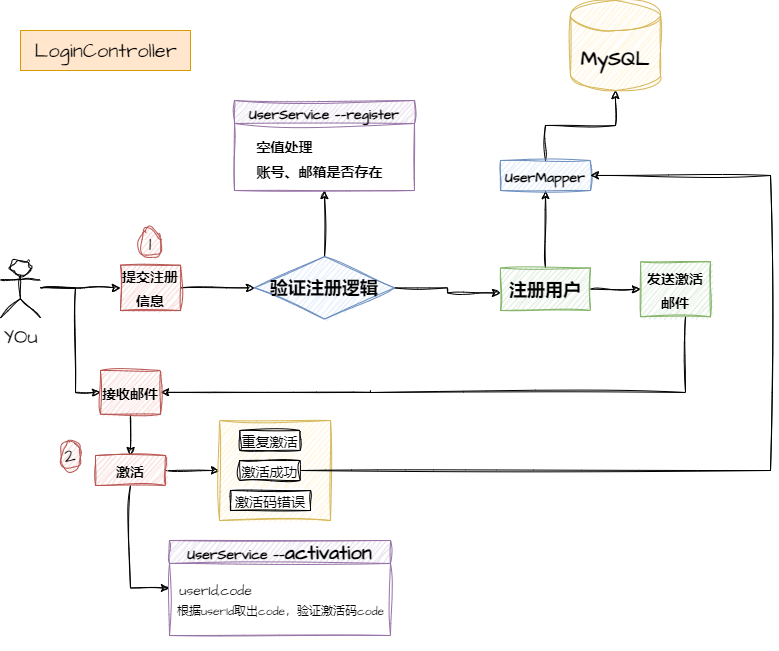

The diagram above was exported from draw.io. Its source (the exported page's mxGraphModel, read from the mxfile embedded in the PNG):
<mxGraphModel dx="1802" dy="895" grid="1" gridSize="10" guides="1" tooltips="1" connect="1" arrows="1" fold="1" page="1" pageScale="1" pageWidth="827" pageHeight="1169" math="0" shadow="0">
  <root>
    <mxCell id="0" />
    <mxCell id="1" parent="0" />
    <mxCell id="nUCpGYMQVWYmJbeOrbDS-7" style="edgeStyle=orthogonalEdgeStyle;rounded=0;sketch=1;hachureGap=4;jiggle=2;curveFitting=1;orthogonalLoop=1;jettySize=auto;html=1;exitX=1;exitY=0.5;exitDx=0;exitDy=0;fontFamily=Architects Daughter;fontSource=https%3A%2F%2Ffonts.googleapis.com%2Fcss%3Ffamily%3DArchitects%2BDaughter;fontSize=16;entryX=0;entryY=0.5;entryDx=0;entryDy=0;" edge="1" parent="1" source="nUCpGYMQVWYmJbeOrbDS-2" target="nUCpGYMQVWYmJbeOrbDS-9">
      <mxGeometry relative="1" as="geometry">
        <mxPoint x="260" y="302.5" as="targetPoint" />
      </mxGeometry>
    </mxCell>
    <mxCell id="nUCpGYMQVWYmJbeOrbDS-2" value="&lt;font style=&quot;font-size: 14px;&quot;&gt;&lt;b&gt;提交注册信息&lt;/b&gt;&lt;/font&gt;" style="rounded=0;whiteSpace=wrap;html=1;sketch=1;hachureGap=4;jiggle=2;curveFitting=1;fontFamily=Architects Daughter;fontSource=https%3A%2F%2Ffonts.googleapis.com%2Fcss%3Ffamily%3DArchitects%2BDaughter;fontSize=20;fillColor=#f8cecc;strokeColor=#b85450;" vertex="1" parent="1">
      <mxGeometry x="140" y="274.68" width="60" height="45.32" as="geometry" />
    </mxCell>
    <mxCell id="nUCpGYMQVWYmJbeOrbDS-16" style="edgeStyle=orthogonalEdgeStyle;rounded=0;sketch=1;hachureGap=4;jiggle=2;curveFitting=1;orthogonalLoop=1;jettySize=auto;html=1;exitX=1;exitY=0.5;exitDx=0;exitDy=0;fontFamily=Architects Daughter;fontSource=https%3A%2F%2Ffonts.googleapis.com%2Fcss%3Ffamily%3DArchitects%2BDaughter;fontSize=16;" edge="1" parent="1" source="nUCpGYMQVWYmJbeOrbDS-9">
      <mxGeometry relative="1" as="geometry">
        <mxPoint x="520" y="302.5" as="targetPoint" />
      </mxGeometry>
    </mxCell>
    <mxCell id="nUCpGYMQVWYmJbeOrbDS-22" style="edgeStyle=orthogonalEdgeStyle;rounded=0;sketch=1;hachureGap=4;jiggle=2;curveFitting=1;orthogonalLoop=1;jettySize=auto;html=1;exitX=0.5;exitY=0;exitDx=0;exitDy=0;entryX=0.5;entryY=1;entryDx=0;entryDy=0;fontFamily=Architects Daughter;fontSource=https%3A%2F%2Ffonts.googleapis.com%2Fcss%3Ffamily%3DArchitects%2BDaughter;fontSize=16;" edge="1" parent="1" source="nUCpGYMQVWYmJbeOrbDS-9" target="nUCpGYMQVWYmJbeOrbDS-11">
      <mxGeometry relative="1" as="geometry" />
    </mxCell>
    <mxCell id="nUCpGYMQVWYmJbeOrbDS-9" value="&lt;font style=&quot;font-size: 18px;&quot;&gt;&lt;b&gt;验证注册逻辑&lt;/b&gt;&lt;/font&gt;" style="rhombus;whiteSpace=wrap;html=1;sketch=1;hachureGap=4;jiggle=2;curveFitting=1;fontFamily=Architects Daughter;fontSource=https%3A%2F%2Ffonts.googleapis.com%2Fcss%3Ffamily%3DArchitects%2BDaughter;fontSize=20;fillColor=#dae8fc;strokeColor=#6c8ebf;" vertex="1" parent="1">
      <mxGeometry x="274" y="266.09" width="140" height="62.5" as="geometry" />
    </mxCell>
    <mxCell id="nUCpGYMQVWYmJbeOrbDS-10" value="LoginController" style="text;html=1;align=center;verticalAlign=middle;resizable=0;points=[];autosize=1;strokeColor=#d79b00;fillColor=#ffe6cc;fontSize=20;fontFamily=Architects Daughter;" vertex="1" parent="1">
      <mxGeometry x="40" y="40" width="170" height="40" as="geometry" />
    </mxCell>
    <mxCell id="nUCpGYMQVWYmJbeOrbDS-11" value="&lt;font style=&quot;font-size: 14px;&quot;&gt;UserService ——register&lt;/font&gt;" style="swimlane;whiteSpace=wrap;html=1;sketch=1;hachureGap=4;jiggle=2;curveFitting=1;fontFamily=Architects Daughter;fontSource=https%3A%2F%2Ffonts.googleapis.com%2Fcss%3Ffamily%3DArchitects%2BDaughter;fontSize=20;fillColor=#e1d5e7;strokeColor=#9673a6;" vertex="1" parent="1">
      <mxGeometry x="254" y="110" width="180" height="90" as="geometry" />
    </mxCell>
    <mxCell id="nUCpGYMQVWYmJbeOrbDS-12" value="&lt;font style=&quot;font-size: 14px;&quot;&gt;&lt;b&gt;空值处理&lt;/b&gt;&lt;/font&gt;" style="text;html=1;align=center;verticalAlign=middle;resizable=0;points=[];autosize=1;strokeColor=none;fillColor=none;fontSize=20;fontFamily=Architects Daughter;" vertex="1" parent="nUCpGYMQVWYmJbeOrbDS-11">
      <mxGeometry x="10" y="25" width="80" height="40" as="geometry" />
    </mxCell>
    <mxCell id="nUCpGYMQVWYmJbeOrbDS-13" value="&lt;font style=&quot;font-size: 14px;&quot;&gt;&lt;b&gt;账号、邮箱是否存在&lt;/b&gt;&lt;/font&gt;" style="text;html=1;align=center;verticalAlign=middle;resizable=0;points=[];autosize=1;strokeColor=none;fillColor=none;fontSize=20;fontFamily=Architects Daughter;" vertex="1" parent="nUCpGYMQVWYmJbeOrbDS-11">
      <mxGeometry x="10" y="50" width="150" height="40" as="geometry" />
    </mxCell>
    <mxCell id="nUCpGYMQVWYmJbeOrbDS-27" style="edgeStyle=orthogonalEdgeStyle;rounded=0;sketch=1;hachureGap=4;jiggle=2;curveFitting=1;orthogonalLoop=1;jettySize=auto;html=1;exitX=0.5;exitY=0;exitDx=0;exitDy=0;entryX=0.5;entryY=1;entryDx=0;entryDy=0;fontFamily=Architects Daughter;fontSource=https%3A%2F%2Ffonts.googleapis.com%2Fcss%3Ffamily%3DArchitects%2BDaughter;fontSize=16;" edge="1" parent="1" source="nUCpGYMQVWYmJbeOrbDS-17" target="nUCpGYMQVWYmJbeOrbDS-26">
      <mxGeometry relative="1" as="geometry" />
    </mxCell>
    <mxCell id="nUCpGYMQVWYmJbeOrbDS-30" style="edgeStyle=orthogonalEdgeStyle;rounded=0;sketch=1;hachureGap=4;jiggle=2;curveFitting=1;orthogonalLoop=1;jettySize=auto;html=1;exitX=1;exitY=0.5;exitDx=0;exitDy=0;entryX=0;entryY=0.5;entryDx=0;entryDy=0;fontFamily=Architects Daughter;fontSource=https%3A%2F%2Ffonts.googleapis.com%2Fcss%3Ffamily%3DArchitects%2BDaughter;fontSize=16;" edge="1" parent="1" source="nUCpGYMQVWYmJbeOrbDS-17" target="nUCpGYMQVWYmJbeOrbDS-29">
      <mxGeometry relative="1" as="geometry" />
    </mxCell>
    <mxCell id="nUCpGYMQVWYmJbeOrbDS-17" value="&lt;font style=&quot;font-size: 18px;&quot;&gt;&lt;b&gt;注册用户&lt;/b&gt;&lt;/font&gt;" style="rounded=0;whiteSpace=wrap;html=1;sketch=1;hachureGap=4;jiggle=2;curveFitting=1;fontFamily=Architects Daughter;fontSource=https%3A%2F%2Ffonts.googleapis.com%2Fcss%3Ffamily%3DArchitects%2BDaughter;fontSize=20;fillColor=#d5e8d4;strokeColor=#82b366;" vertex="1" parent="1">
      <mxGeometry x="520" y="277.5" width="90" height="42.5" as="geometry" />
    </mxCell>
    <mxCell id="nUCpGYMQVWYmJbeOrbDS-19" value="&lt;b&gt;MySQL&lt;/b&gt;" style="shape=cylinder3;whiteSpace=wrap;html=1;boundedLbl=1;backgroundOutline=1;size=15;sketch=1;hachureGap=4;jiggle=2;curveFitting=1;fontFamily=Architects Daughter;fontSource=https%3A%2F%2Ffonts.googleapis.com%2Fcss%3Ffamily%3DArchitects%2BDaughter;fontSize=20;fillColor=#fff2cc;strokeColor=#d6b656;" vertex="1" parent="1">
      <mxGeometry x="590" y="10" width="90" height="90" as="geometry" />
    </mxCell>
    <mxCell id="nUCpGYMQVWYmJbeOrbDS-28" style="edgeStyle=orthogonalEdgeStyle;rounded=0;sketch=1;hachureGap=4;jiggle=2;curveFitting=1;orthogonalLoop=1;jettySize=auto;html=1;exitX=0.5;exitY=0;exitDx=0;exitDy=0;fontFamily=Architects Daughter;fontSource=https%3A%2F%2Ffonts.googleapis.com%2Fcss%3Ffamily%3DArchitects%2BDaughter;fontSize=16;entryX=0.5;entryY=1;entryDx=0;entryDy=0;entryPerimeter=0;" edge="1" parent="1" source="nUCpGYMQVWYmJbeOrbDS-26" target="nUCpGYMQVWYmJbeOrbDS-19">
      <mxGeometry relative="1" as="geometry">
        <mxPoint x="690" y="110" as="targetPoint" />
      </mxGeometry>
    </mxCell>
    <mxCell id="nUCpGYMQVWYmJbeOrbDS-26" value="&lt;font style=&quot;font-size: 14px;&quot;&gt;&lt;b&gt;UserMapper&lt;/b&gt;&lt;/font&gt;" style="rounded=0;whiteSpace=wrap;html=1;sketch=1;hachureGap=4;jiggle=2;curveFitting=1;fontFamily=Architects Daughter;fontSource=https%3A%2F%2Ffonts.googleapis.com%2Fcss%3Ffamily%3DArchitects%2BDaughter;fontSize=20;fillColor=#dae8fc;strokeColor=#6c8ebf;" vertex="1" parent="1">
      <mxGeometry x="520" y="170" width="90" height="30" as="geometry" />
    </mxCell>
    <mxCell id="nUCpGYMQVWYmJbeOrbDS-36" style="edgeStyle=orthogonalEdgeStyle;rounded=0;sketch=1;hachureGap=4;jiggle=2;curveFitting=1;orthogonalLoop=1;jettySize=auto;html=1;entryX=1;entryY=0.5;entryDx=0;entryDy=0;fontFamily=Architects Daughter;fontSource=https%3A%2F%2Ffonts.googleapis.com%2Fcss%3Ffamily%3DArchitects%2BDaughter;fontSize=16;startArrow=none;" edge="1" parent="1" target="nUCpGYMQVWYmJbeOrbDS-34">
      <mxGeometry relative="1" as="geometry">
        <mxPoint x="390" y="401.875" as="sourcePoint" />
        <Array as="points" />
      </mxGeometry>
    </mxCell>
    <mxCell id="nUCpGYMQVWYmJbeOrbDS-29" value="&lt;font style=&quot;font-size: 14px;&quot;&gt;&lt;b&gt;发送激活邮件&lt;/b&gt;&lt;/font&gt;" style="rounded=0;whiteSpace=wrap;html=1;sketch=1;hachureGap=4;jiggle=2;curveFitting=1;fontFamily=Architects Daughter;fontSource=https%3A%2F%2Ffonts.googleapis.com%2Fcss%3Ffamily%3DArchitects%2BDaughter;fontSize=20;fillColor=#d5e8d4;strokeColor=#82b366;" vertex="1" parent="1">
      <mxGeometry x="660" y="271.25" width="70" height="55" as="geometry" />
    </mxCell>
    <mxCell id="nUCpGYMQVWYmJbeOrbDS-33" style="edgeStyle=orthogonalEdgeStyle;rounded=0;sketch=1;hachureGap=4;jiggle=2;curveFitting=1;orthogonalLoop=1;jettySize=auto;html=1;entryX=0;entryY=0.5;entryDx=0;entryDy=0;fontFamily=Architects Daughter;fontSource=https%3A%2F%2Ffonts.googleapis.com%2Fcss%3Ffamily%3DArchitects%2BDaughter;fontSize=16;" edge="1" parent="1" target="nUCpGYMQVWYmJbeOrbDS-2">
      <mxGeometry relative="1" as="geometry">
        <mxPoint x="60" y="297.5" as="sourcePoint" />
      </mxGeometry>
    </mxCell>
    <mxCell id="nUCpGYMQVWYmJbeOrbDS-37" style="edgeStyle=orthogonalEdgeStyle;rounded=0;sketch=1;hachureGap=4;jiggle=2;curveFitting=1;orthogonalLoop=1;jettySize=auto;html=1;entryX=0;entryY=0.5;entryDx=0;entryDy=0;fontFamily=Architects Daughter;fontSource=https%3A%2F%2Ffonts.googleapis.com%2Fcss%3Ffamily%3DArchitects%2BDaughter;fontSize=16;" edge="1" parent="1" target="nUCpGYMQVWYmJbeOrbDS-34">
      <mxGeometry relative="1" as="geometry">
        <mxPoint x="60" y="297.5" as="sourcePoint" />
        <Array as="points">
          <mxPoint x="95" y="298" />
          <mxPoint x="95" y="402" />
        </Array>
      </mxGeometry>
    </mxCell>
    <mxCell id="nUCpGYMQVWYmJbeOrbDS-31" value="YOu" style="shape=umlActor;verticalLabelPosition=bottom;verticalAlign=top;html=1;outlineConnect=0;sketch=1;hachureGap=4;jiggle=2;curveFitting=1;fontFamily=Architects Daughter;fontSource=https%3A%2F%2Ffonts.googleapis.com%2Fcss%3Ffamily%3DArchitects%2BDaughter;fontSize=20;" vertex="1" parent="1">
      <mxGeometry x="20" y="270" width="40" height="57.5" as="geometry" />
    </mxCell>
    <mxCell id="nUCpGYMQVWYmJbeOrbDS-54" style="edgeStyle=orthogonalEdgeStyle;rounded=0;sketch=1;hachureGap=4;jiggle=2;curveFitting=1;orthogonalLoop=1;jettySize=auto;html=1;exitX=0.5;exitY=1;exitDx=0;exitDy=0;entryX=0.5;entryY=0;entryDx=0;entryDy=0;fontFamily=Architects Daughter;fontSource=https%3A%2F%2Ffonts.googleapis.com%2Fcss%3Ffamily%3DArchitects%2BDaughter;fontSize=16;" edge="1" parent="1" source="nUCpGYMQVWYmJbeOrbDS-34" target="nUCpGYMQVWYmJbeOrbDS-42">
      <mxGeometry relative="1" as="geometry" />
    </mxCell>
    <mxCell id="nUCpGYMQVWYmJbeOrbDS-34" value="&lt;font style=&quot;font-size: 14px;&quot;&gt;&lt;b&gt;接收邮件&lt;/b&gt;&lt;/font&gt;" style="rounded=0;whiteSpace=wrap;html=1;sketch=1;hachureGap=4;jiggle=2;curveFitting=1;fontFamily=Architects Daughter;fontSource=https%3A%2F%2Ffonts.googleapis.com%2Fcss%3Ffamily%3DArchitects%2BDaughter;fontSize=20;fillColor=#f8cecc;strokeColor=#b85450;" vertex="1" parent="1">
      <mxGeometry x="120" y="380" width="60" height="43.75" as="geometry" />
    </mxCell>
    <mxCell id="nUCpGYMQVWYmJbeOrbDS-66" style="edgeStyle=orthogonalEdgeStyle;rounded=0;sketch=1;hachureGap=4;jiggle=2;curveFitting=1;orthogonalLoop=1;jettySize=auto;html=1;exitX=0.5;exitY=1;exitDx=0;exitDy=0;entryX=0;entryY=0.5;entryDx=0;entryDy=0;fontFamily=Architects Daughter;fontSource=https%3A%2F%2Ffonts.googleapis.com%2Fcss%3Ffamily%3DArchitects%2BDaughter;fontSize=16;" edge="1" parent="1" source="nUCpGYMQVWYmJbeOrbDS-42" target="nUCpGYMQVWYmJbeOrbDS-57">
      <mxGeometry relative="1" as="geometry" />
    </mxCell>
    <mxCell id="nUCpGYMQVWYmJbeOrbDS-85" style="edgeStyle=orthogonalEdgeStyle;rounded=0;sketch=1;hachureGap=4;jiggle=2;curveFitting=1;orthogonalLoop=1;jettySize=auto;html=1;exitX=1;exitY=0.5;exitDx=0;exitDy=0;fontFamily=Architects Daughter;fontSource=https%3A%2F%2Ffonts.googleapis.com%2Fcss%3Ffamily%3DArchitects%2BDaughter;fontSize=16;" edge="1" parent="1" source="nUCpGYMQVWYmJbeOrbDS-42" target="nUCpGYMQVWYmJbeOrbDS-68">
      <mxGeometry relative="1" as="geometry" />
    </mxCell>
    <mxCell id="nUCpGYMQVWYmJbeOrbDS-42" value="&lt;font style=&quot;font-size: 14px;&quot;&gt;&lt;b&gt;激活&lt;/b&gt;&lt;/font&gt;" style="rounded=0;whiteSpace=wrap;html=1;sketch=1;hachureGap=4;jiggle=2;curveFitting=1;fontFamily=Architects Daughter;fontSource=https%3A%2F%2Ffonts.googleapis.com%2Fcss%3Ffamily%3DArchitects%2BDaughter;fontSize=20;fillColor=#f8cecc;strokeColor=#b85450;" vertex="1" parent="1">
      <mxGeometry x="115" y="465" width="70" height="30" as="geometry" />
    </mxCell>
    <mxCell id="nUCpGYMQVWYmJbeOrbDS-48" value="1" style="ellipse;whiteSpace=wrap;html=1;sketch=1;hachureGap=4;jiggle=2;curveFitting=1;fontFamily=Architects Daughter;fontSource=https%3A%2F%2Ffonts.googleapis.com%2Fcss%3Ffamily%3DArchitects%2BDaughter;fontSize=20;fillColor=#f8cecc;strokeColor=#b85450;" vertex="1" parent="1">
      <mxGeometry x="160" y="237.5" width="20" height="30" as="geometry" />
    </mxCell>
    <mxCell id="nUCpGYMQVWYmJbeOrbDS-51" value="2" style="ellipse;whiteSpace=wrap;html=1;sketch=1;hachureGap=4;jiggle=2;curveFitting=1;fontFamily=Architects Daughter;fontSource=https%3A%2F%2Ffonts.googleapis.com%2Fcss%3Ffamily%3DArchitects%2BDaughter;fontSize=20;fillColor=#f8cecc;strokeColor=#b85450;" vertex="1" parent="1">
      <mxGeometry x="80" y="450" width="20" height="30" as="geometry" />
    </mxCell>
    <mxCell id="nUCpGYMQVWYmJbeOrbDS-57" value="&lt;font style=&quot;font-size: 14px;&quot;&gt;UserService ——&lt;/font&gt;activation" style="swimlane;whiteSpace=wrap;html=1;sketch=1;hachureGap=4;jiggle=2;curveFitting=1;fontFamily=Architects Daughter;fontSource=https%3A%2F%2Ffonts.googleapis.com%2Fcss%3Ffamily%3DArchitects%2BDaughter;fontSize=20;fillColor=#e1d5e7;strokeColor=#9673a6;" vertex="1" parent="1">
      <mxGeometry x="189" y="550" width="221" height="95" as="geometry" />
    </mxCell>
    <mxCell id="nUCpGYMQVWYmJbeOrbDS-62" value="&lt;font style=&quot;font-size: 14px;&quot;&gt;userId,code&lt;/font&gt;" style="text;html=1;align=center;verticalAlign=middle;resizable=0;points=[];autosize=1;strokeColor=none;fillColor=none;fontSize=20;fontFamily=Architects Daughter;" vertex="1" parent="nUCpGYMQVWYmJbeOrbDS-57">
      <mxGeometry x="-4.5" y="27.5" width="100" height="40" as="geometry" />
    </mxCell>
    <mxCell id="nUCpGYMQVWYmJbeOrbDS-63" value="&lt;font style=&quot;font-size: 12px;&quot;&gt;根据userId取出code，验证激活码code&lt;br&gt;&lt;br&gt;&lt;/font&gt;" style="text;html=1;align=center;verticalAlign=middle;resizable=0;points=[];autosize=1;strokeColor=none;fillColor=none;fontSize=20;fontFamily=Architects Daughter;" vertex="1" parent="nUCpGYMQVWYmJbeOrbDS-57">
      <mxGeometry x="-4.5" y="50" width="230" height="60" as="geometry" />
    </mxCell>
    <mxCell id="nUCpGYMQVWYmJbeOrbDS-68" value="" style="rounded=0;whiteSpace=wrap;html=1;sketch=1;hachureGap=4;jiggle=2;curveFitting=1;fontFamily=Architects Daughter;fontSource=https%3A%2F%2Ffonts.googleapis.com%2Fcss%3Ffamily%3DArchitects%2BDaughter;fontSize=20;fillColor=#fff2cc;strokeColor=#d6b656;" vertex="1" parent="1">
      <mxGeometry x="239.03" y="430" width="110.97" height="100" as="geometry" />
    </mxCell>
    <mxCell id="nUCpGYMQVWYmJbeOrbDS-72" value="&lt;font style=&quot;font-size: 14px;&quot;&gt;重复激活&lt;/font&gt;" style="rounded=0;whiteSpace=wrap;html=1;sketch=1;hachureGap=4;jiggle=2;curveFitting=1;fontFamily=Architects Daughter;fontSource=https%3A%2F%2Ffonts.googleapis.com%2Fcss%3Ffamily%3DArchitects%2BDaughter;fontSize=20;" vertex="1" parent="1">
      <mxGeometry x="259.25" y="440" width="60.5" height="20" as="geometry" />
    </mxCell>
    <mxCell id="nUCpGYMQVWYmJbeOrbDS-73" value="&lt;font style=&quot;font-size: 14px;&quot;&gt;激活码错误&lt;/font&gt;" style="rounded=0;whiteSpace=wrap;html=1;sketch=1;hachureGap=4;jiggle=2;curveFitting=1;fontFamily=Architects Daughter;fontSource=https%3A%2F%2Ffonts.googleapis.com%2Fcss%3Ffamily%3DArchitects%2BDaughter;fontSize=20;" vertex="1" parent="1">
      <mxGeometry x="250" y="500" width="80" height="20" as="geometry" />
    </mxCell>
    <mxCell id="nUCpGYMQVWYmJbeOrbDS-77" style="edgeStyle=orthogonalEdgeStyle;rounded=0;sketch=1;hachureGap=4;jiggle=2;curveFitting=1;orthogonalLoop=1;jettySize=auto;html=1;exitX=1;exitY=0.5;exitDx=0;exitDy=0;entryX=1;entryY=0.5;entryDx=0;entryDy=0;fontFamily=Architects Daughter;fontSource=https%3A%2F%2Ffonts.googleapis.com%2Fcss%3Ffamily%3DArchitects%2BDaughter;fontSize=16;" edge="1" parent="1" source="nUCpGYMQVWYmJbeOrbDS-74" target="nUCpGYMQVWYmJbeOrbDS-26">
      <mxGeometry relative="1" as="geometry">
        <Array as="points">
          <mxPoint x="790" y="480" />
          <mxPoint x="790" y="185" />
        </Array>
      </mxGeometry>
    </mxCell>
    <mxCell id="nUCpGYMQVWYmJbeOrbDS-74" value="&lt;font style=&quot;font-size: 14px;&quot;&gt;激活成功&lt;/font&gt;" style="rounded=0;whiteSpace=wrap;html=1;sketch=1;hachureGap=4;jiggle=2;curveFitting=1;fontFamily=Architects Daughter;fontSource=https%3A%2F%2Ffonts.googleapis.com%2Fcss%3Ffamily%3DArchitects%2BDaughter;fontSize=20;" vertex="1" parent="1">
      <mxGeometry x="259.25" y="470" width="60.5" height="20" as="geometry" />
    </mxCell>
    <mxCell id="nUCpGYMQVWYmJbeOrbDS-86" value="" style="edgeStyle=orthogonalEdgeStyle;rounded=0;sketch=1;hachureGap=4;jiggle=2;curveFitting=1;orthogonalLoop=1;jettySize=auto;html=1;fontFamily=Architects Daughter;fontSource=https%3A%2F%2Ffonts.googleapis.com%2Fcss%3Ffamily%3DArchitects%2BDaughter;fontSize=16;endArrow=none;" edge="1" parent="1" source="nUCpGYMQVWYmJbeOrbDS-29">
      <mxGeometry relative="1" as="geometry">
        <mxPoint x="705" y="326" as="sourcePoint" />
        <mxPoint x="390" y="400" as="targetPoint" />
        <Array as="points">
          <mxPoint x="705" y="402" />
        </Array>
      </mxGeometry>
    </mxCell>
  </root>
</mxGraphModel>